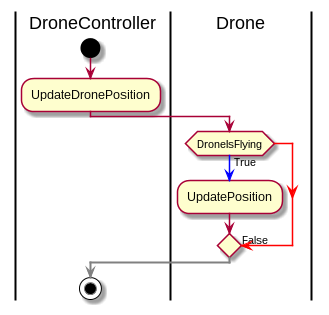

The diagram above was rendered by PlantUML. Its source (embedded in the PNG):
@startuml
|DroneController|
start
:UpdateDronePosition;
|Drone|
if (DroneIsFlying) then
  -[#red]-> False;
else
  -[#blue]-> True;
  :UpdatePosition;
endif
|DroneController|
-[#gray,bold]->
stop
@enduml